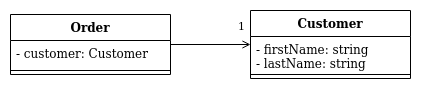

The diagram above was exported from draw.io. Its source (the exported page's mxGraphModel, read from the mxfile embedded in the PNG):
<mxGraphModel dx="1422" dy="693" grid="1" gridSize="10" guides="1" tooltips="1" connect="1" arrows="1" fold="1" page="1" pageScale="1" pageWidth="850" pageHeight="1100" math="0" shadow="0">
  <root>
    <mxCell id="0" />
    <mxCell id="1" parent="0" />
    <mxCell id="dej5Zk-vNWysL-DggSvi-5" value="Order" style="swimlane;fontStyle=1;align=center;verticalAlign=top;childLayout=stackLayout;horizontal=1;startSize=26;horizontalStack=0;resizeParent=1;resizeParentMax=0;resizeLast=0;collapsible=1;marginBottom=0;" vertex="1" parent="1">
      <mxGeometry x="40" y="40" width="160" height="60" as="geometry" />
    </mxCell>
    <mxCell id="dej5Zk-vNWysL-DggSvi-6" value="- customer: Customer" style="text;strokeColor=none;fillColor=none;align=left;verticalAlign=top;spacingLeft=4;spacingRight=4;overflow=hidden;rotatable=0;points=[[0,0.5],[1,0.5]];portConstraint=eastwest;" vertex="1" parent="dej5Zk-vNWysL-DggSvi-5">
      <mxGeometry y="26" width="160" height="26" as="geometry" />
    </mxCell>
    <mxCell id="dej5Zk-vNWysL-DggSvi-7" value="" style="line;strokeWidth=1;fillColor=none;align=left;verticalAlign=middle;spacingTop=-1;spacingLeft=3;spacingRight=3;rotatable=0;labelPosition=right;points=[];portConstraint=eastwest;" vertex="1" parent="dej5Zk-vNWysL-DggSvi-5">
      <mxGeometry y="52" width="160" height="8" as="geometry" />
    </mxCell>
    <mxCell id="dej5Zk-vNWysL-DggSvi-8" value="Customer" style="swimlane;fontStyle=1;align=center;verticalAlign=top;childLayout=stackLayout;horizontal=1;startSize=26;horizontalStack=0;resizeParent=1;resizeParentMax=0;resizeLast=0;collapsible=1;marginBottom=0;" vertex="1" parent="1">
      <mxGeometry x="280" y="36" width="160" height="68" as="geometry" />
    </mxCell>
    <mxCell id="dej5Zk-vNWysL-DggSvi-9" value="- firstName: string&#10;- lastName: string&#10;" style="text;strokeColor=none;fillColor=none;align=left;verticalAlign=top;spacingLeft=4;spacingRight=4;overflow=hidden;rotatable=0;points=[[0,0.5],[1,0.5]];portConstraint=eastwest;" vertex="1" parent="dej5Zk-vNWysL-DggSvi-8">
      <mxGeometry y="26" width="160" height="34" as="geometry" />
    </mxCell>
    <mxCell id="dej5Zk-vNWysL-DggSvi-10" value="" style="line;strokeWidth=1;fillColor=none;align=left;verticalAlign=middle;spacingTop=-1;spacingLeft=3;spacingRight=3;rotatable=0;labelPosition=right;points=[];portConstraint=eastwest;" vertex="1" parent="dej5Zk-vNWysL-DggSvi-8">
      <mxGeometry y="60" width="160" height="8" as="geometry" />
    </mxCell>
    <mxCell id="dej5Zk-vNWysL-DggSvi-11" style="edgeStyle=orthogonalEdgeStyle;rounded=0;orthogonalLoop=1;jettySize=auto;html=1;endArrow=open;endFill=0;" edge="1" parent="1" source="dej5Zk-vNWysL-DggSvi-5" target="dej5Zk-vNWysL-DggSvi-8">
      <mxGeometry relative="1" as="geometry" />
    </mxCell>
    <mxCell id="dej5Zk-vNWysL-DggSvi-12" value="1" style="edgeLabel;html=1;align=center;verticalAlign=middle;resizable=0;points=[];" vertex="1" connectable="0" parent="dej5Zk-vNWysL-DggSvi-11">
      <mxGeometry x="0.7412" relative="1" as="geometry">
        <mxPoint y="-20" as="offset" />
      </mxGeometry>
    </mxCell>
  </root>
</mxGraphModel>